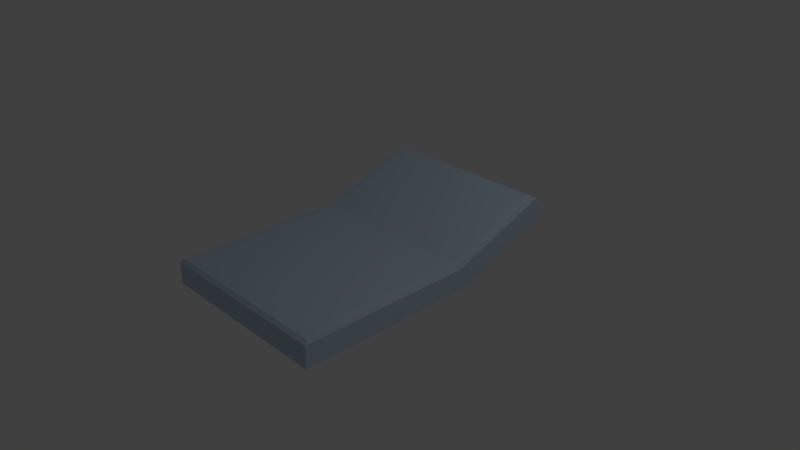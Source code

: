 # Source: BedCushion.blend  (saved by Blender 2.79.0; exported with 4.5.12 LTS)
import bpy
from mathutils import Matrix  # noqa: F401  (used for matrix-valued properties, if any)

bpy.ops.wm.read_factory_settings(use_empty=True)
scene = bpy.context.scene
scene.name = 'Scene'

# ---- collections
col_collection_1 = bpy.data.collections.new('Collection 1'); scene.collection.children.link(col_collection_1)

# ---- materials (node trees are filled in below, after node groups)
mat_mattressblue = bpy.data.materials.new('MattressBlue')
mat_mattressblue.alpha_threshold = 0.0
mat_mattressblue.use_transparent_shadow = False
mat_mattressblue.diffuse_color = (0.5261, 0.6751, 0.8, 1.0)
mat_mattressblue.roughness = 0.5
mat_mattressblue.specular_intensity = 0.0

# ---- material node trees

# ---- world
world_world = bpy.data.worlds.new('World'); scene.world = world_world
world_world.color = (0.05088, 0.05088, 0.05088)
world_world.use_sun_shadow = False
world_world.sun_shadow_jitter_overblur = 0.0
world_world.cycles.sampling_method = 'MANUAL'

# ---- cameras
cam_camera = bpy.data.cameras.new('Camera')
cam_camera.clip_end = 100.0
cam_camera.lens = 35.0
cam_camera.sensor_width = 32.0
cam_camera.sensor_height = 18.0
cam_camera.ortho_scale = 7.314
cam_camera.dof.focus_distance = 0.0
cam_camera.dof.aperture_fstop = 128.0

# ---- lights
light_lamp = bpy.data.lights.new('Lamp', 'POINT')
light_lamp.transmission_factor = 0.0
light_lamp.cutoff_distance = 30.0
light_lamp.energy = 100.0
light_lamp.shadow_buffer_clip_start = 1.001
light_lamp.shadow_soft_size = 0.1
light_lamp.shadow_maximum_resolution = 0.006
light_lamp.use_absolute_resolution = True

# ---- meshes
me_cube_001 = bpy.data.meshes.new('Cube.001')
me_cube_001.from_pydata([(-1.0, -1.0, -1.0), (-0.9769, -0.9748, 1.015), (-0.9938, 0.9878, 2.249), (-0.9707, 0.8502, 3.925), (1.0, -1.0, -1.0), (0.9769, -0.9748, 1.015), (0.9939, 0.9901, 2.249), (0.9708, 0.8524, 3.951), (-1.0, 0.1689, -1.0), (-0.9769, 0.1671, 1.015), (1.0, 0.2608, -0.9317), (0.9769, 0.1671, 1.015), (-0.9769, 0.1805, 1.02), (1.0, 0.3023, -0.7509), (-1.0, 0.3023, -0.7509), (0.9769, 0.1805, 1.02), (-0.9769, 0.2249, 1.213), (1.0, 0.3477, -0.5531), (-1.0, 0.3477, -0.5531), (0.9769, 0.2249, 1.213), (-0.989, -0.988, 0.8902), (-0.9828, 0.8666, 3.877), (0.9829, 0.8689, 3.877), (0.989, -0.988, 0.8902), (0.989, 0.1734, 0.8941), (-0.989, 0.1681, 0.8902), (0.989, 0.1886, 0.9096), (-0.989, 0.1886, 0.9096), (0.989, 0.2335, 1.105), (-0.989, 0.2335, 1.105), (-0.9938, 0.8807, 3.822), (0.9939, 0.883, 3.822), (1.0, -1.0, 0.7911), (1.0, 0.1785, 0.7982), (-1.0, 0.1689, 0.7911), (1.0, 0.1952, 0.8219), (-1.0, 0.1952, 0.8219), (1.0, 0.2405, 1.02), (-1.0, 0.2405, 1.02), (-1.0, -1.0, 0.7911), (-0.8602, 0.2121, 1.263), (-0.8602, 0.7808, 3.742), (0.9028, 0.7803, 3.742), (0.9089, 0.1598, 1.083), (0.9089, -0.8741, 1.083), (-0.8602, -0.8741, 1.083), (-0.8602, 0.1598, 1.083), (0.9089, 0.172, 1.088), (-0.8602, 0.172, 1.088), (0.9089, 0.2121, 1.263), (-0.9769, 0.8439, 3.911), (1.0, 0.9813, 2.209), (-1.0, 0.9813, 2.209), (0.9769, 0.8439, 3.911), (0.989, 0.8602, 3.837), (-0.989, 0.8602, 3.837), (-1.0, 0.8742, 3.781), (1.0, 0.8742, 3.781), (-0.8602, 0.7726, 3.706), (0.9089, 0.7726, 3.706), (-0.9803, 0.9906, 2.249), (-0.9577, 0.8529, 3.951), (-0.9803, -1.0, -1.0), (-0.9577, -0.9748, 1.015), (-0.9803, 0.1698, -0.9993), (-0.9803, 0.3023, -0.7509), (-0.9803, 0.3477, -0.5531), (-0.9696, -0.988, 0.8902), (-0.9696, 0.8694, 3.877), (-0.9803, 0.8835, 3.822), (-0.9803, -1.0, 0.7911), (-0.8428, 0.7808, 3.742), (-0.8428, -0.8741, 1.083), (-0.8428, 0.1598, 1.083), (-0.8428, 0.172, 1.088), (-0.8428, 0.2121, 1.263), (-0.8428, 0.7726, 3.706), (-0.9803, 0.9813, 2.209), (0.9592, 0.8529, 3.951), (0.9819, -1.0, -1.0), (0.9711, 0.8694, 3.877), (0.9819, 0.8835, 3.822), (0.8929, 0.7808, 3.742), (0.8929, 0.1598, 1.083), (0.8929, 0.172, 1.088), (0.8929, 0.2121, 1.263), (0.8929, 0.7726, 3.706), (0.9819, 0.9906, 2.249), (0.9592, -0.9748, 1.015), (0.9819, 0.26, -0.9323), (0.9819, 0.3023, -0.7509), (0.9819, 0.3477, -0.5531), (0.9711, -0.988, 0.8902), (0.9819, -1.0, 0.7911), (0.8929, -0.8741, 1.083), (0.9819, 0.9813, 2.209)], [], [(55, 50, 3, 21), (80, 78, 7, 22), (24, 11, 5, 23), (67, 63, 1, 20), (89, 10, 4, 79), (5, 11, 43, 44), (16, 12, 48, 40), (90, 13, 10, 89), (26, 15, 11, 24), (20, 1, 9, 25), (28, 19, 15, 26), (91, 17, 13, 90), (88, 5, 44, 94), (25, 9, 12, 27), (53, 7, 42, 59), (95, 51, 17, 91), (54, 53, 19, 28), (27, 12, 16, 29), (36, 27, 29, 38), (57, 54, 28, 37), (34, 25, 27, 36), (37, 28, 26, 35), (39, 20, 25, 34), (35, 26, 24, 33), (70, 67, 20, 39), (33, 24, 23, 32), (81, 80, 22, 31), (56, 55, 21, 30), (52, 56, 30, 2), (87, 81, 31, 6), (10, 33, 32, 4), (62, 70, 39, 0), (13, 35, 33, 10), (0, 39, 34, 8), (17, 37, 35, 13), (8, 34, 36, 14), (51, 57, 37, 17), (14, 36, 38, 18), (73, 46, 45, 72), (74, 48, 46, 73), (75, 40, 48, 74), (76, 58, 40, 75), (11, 15, 47, 43), (61, 3, 41, 71), (50, 16, 40, 58), (15, 19, 49, 47), (9, 1, 45, 46), (12, 9, 46, 48), (3, 50, 58, 41), (71, 41, 58, 76), (6, 31, 57, 51), (18, 38, 56, 52), (38, 29, 55, 56), (31, 22, 54, 57), (22, 7, 53, 54), (87, 6, 51, 95), (19, 53, 59, 49), (29, 16, 50, 55), (2, 60, 77, 52), (82, 71, 76, 86), (78, 61, 71, 82), (86, 76, 75, 85), (85, 75, 74, 84), (84, 74, 73, 83), (83, 73, 72, 94), (79, 93, 70, 62), (2, 30, 69, 60), (30, 21, 68, 69), (93, 92, 67, 70), (52, 77, 66, 18), (1, 63, 72, 45), (18, 66, 65, 14), (14, 65, 64, 8), (8, 64, 62, 0), (92, 88, 63, 67), (21, 3, 61, 68), (23, 5, 88, 92), (32, 23, 92, 93), (4, 32, 93, 79), (43, 83, 94, 44), (47, 84, 83, 43), (49, 85, 84, 47), (59, 86, 85, 49), (7, 78, 82, 42), (42, 82, 86, 59), (60, 87, 95, 77), (60, 69, 81, 87), (69, 68, 80, 81), (77, 95, 91, 66), (63, 88, 94, 72), (66, 91, 90, 65), (65, 90, 89, 64), (64, 89, 79, 62), (68, 61, 78, 80)])
me_cube_001.materials.append(mat_mattressblue)
me_cube_001.use_remesh_preserve_volume = False
me_cube_001.use_remesh_preserve_attributes = False
me_cube_001.use_mirror_vertex_groups = False
me_cube_001.update()

# ---- objects
ob_cube = bpy.data.objects.new('Cube', me_cube_001)
ob_lamp = bpy.data.objects.new('Lamp', light_lamp)
ob_camera = bpy.data.objects.new('Camera', cam_camera)

# ---- transforms, parenting, visibility, modifiers, constraints
ob_cube.location = (0.0, 0.0, 0.0)
ob_cube.scale = (1.25, 2.0, 0.17)
ob_cube.lineart.crease_threshold = 0.0
ob_lamp.location = (4.076, 1.005, 5.904)
ob_lamp.rotation_euler = (0.6503, 0.05522, 1.866)
ob_lamp.lock_rotations_4d = False
ob_lamp.empty_display_type = 'ARROWS'
ob_lamp.color = (0.0, 0.0, 0.0, 0.0)
ob_lamp.lineart.crease_threshold = 0.0
ob_camera.location = (7.481, -6.508, 5.344)
ob_camera.rotation_euler = (1.109, 0.0, 0.8149)
ob_camera.lock_rotations_4d = False
ob_camera.empty_display_type = 'ARROWS'
ob_camera.color = (0.0, 0.0, 0.0, 0.0)
ob_camera.display_type = 'WIRE'
ob_camera.lineart.crease_threshold = 0.0

# ---- collection membership
col_collection_1.objects.link(ob_cube)
col_collection_1.objects.link(ob_lamp)
col_collection_1.objects.link(ob_camera)

# ---- scene / render settings (as saved in the file)
scene.camera = ob_camera
scene.frame_start = 1; scene.frame_end = 250; scene.frame_set(1)
scene.render.engine = 'BLENDER_EEVEE_NEXT'
scene.render.resolution_percentage = 50
scene.render.dither_intensity = 0.0
scene.cycles.use_denoising = False
scene.cycles.samples = 128
scene.cycles.sampling_pattern = 'TABULATED_SOBOL'
scene.cycles.use_adaptive_sampling = False
scene.cycles.use_light_tree = False
scene.cycles.blur_glossy = 0.0
scene.cycles.sample_clamp_indirect = 0.0
scene.view_settings.view_transform = 'Standard'
bpy.context.view_layer.update()
